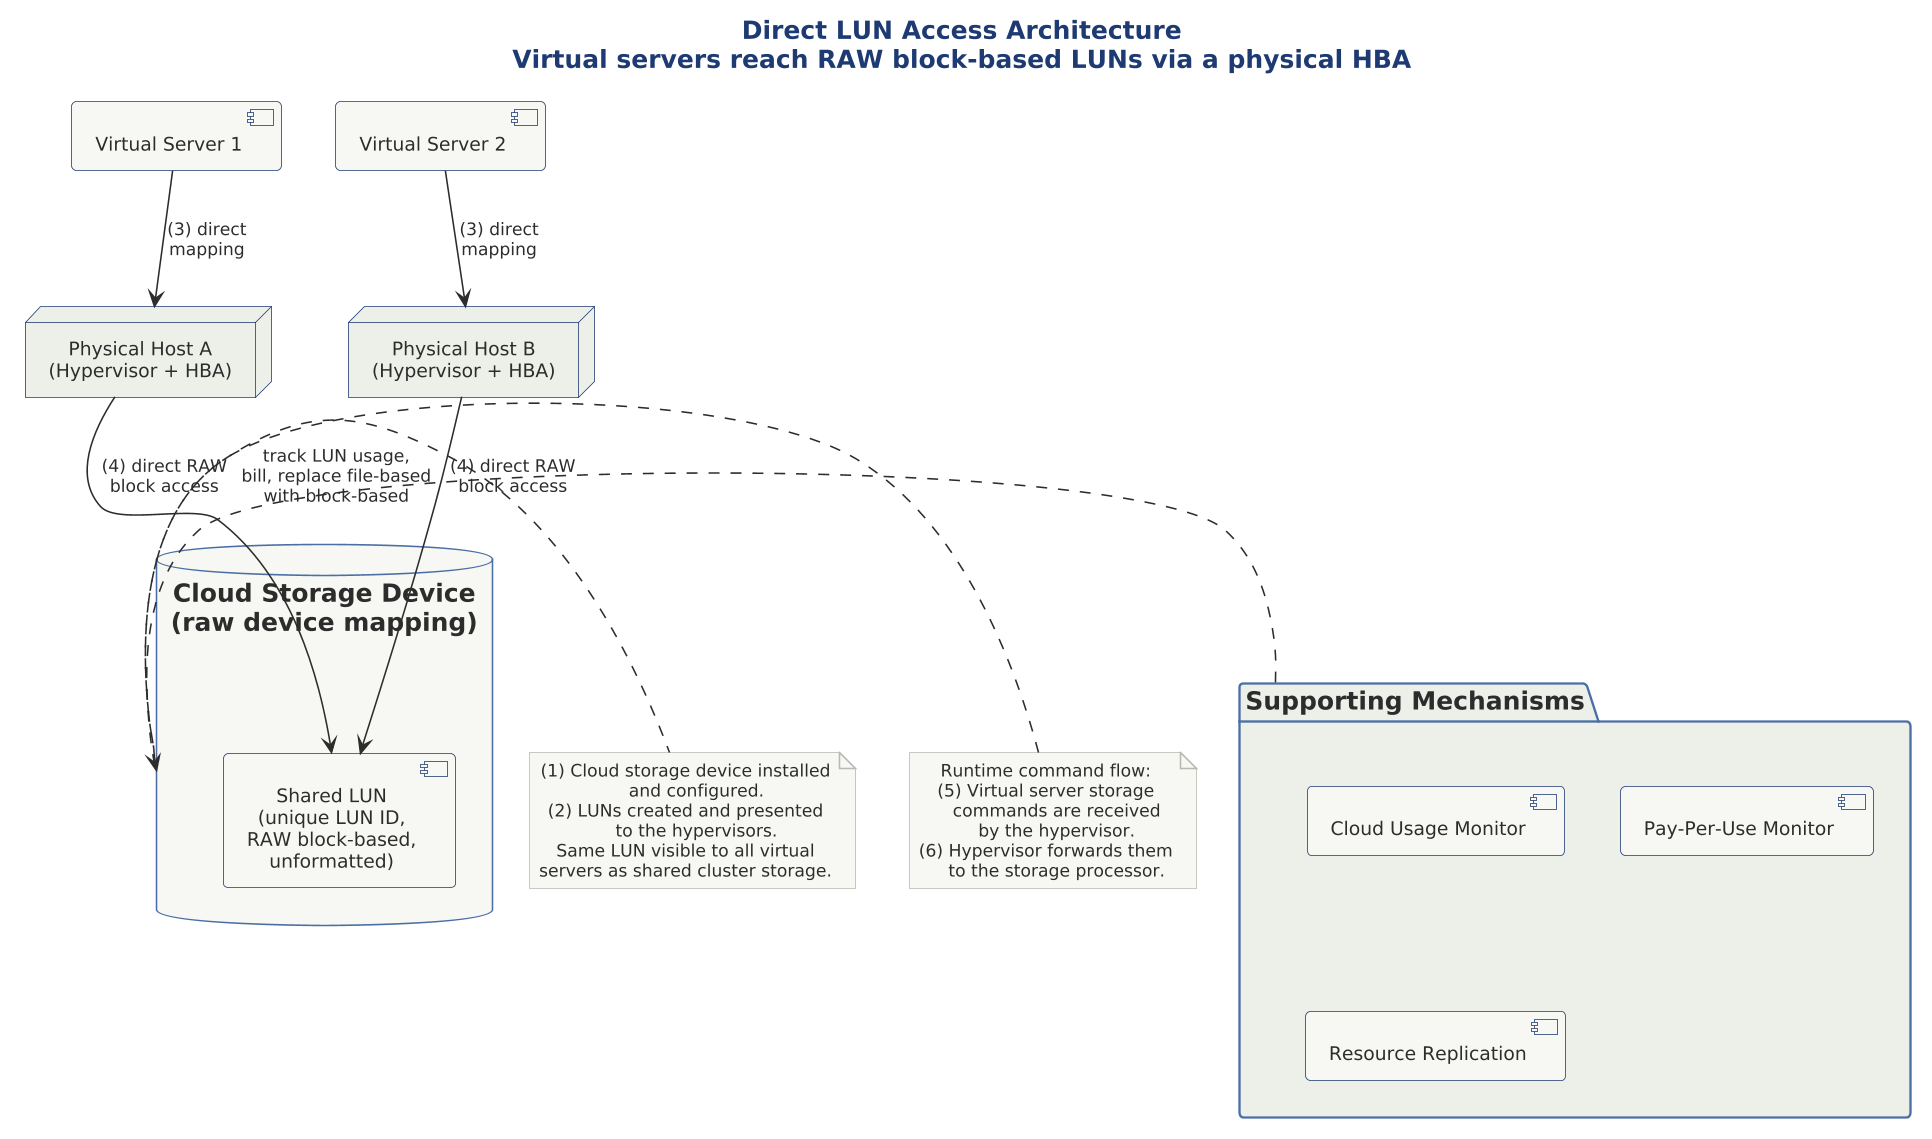

The diagram above was rendered by PlantUML. Its source (embedded in the PNG):
@startuml

scale 1.5625



!include ../../../../../../tooling/styles/plantuml/structural/deployment-diagram-style.iuml

title Direct LUN Access Architecture\nVirtual servers reach RAW block-based LUNs via a physical HBA

' Top: virtual servers
together {
  component "Virtual Server 1" as vs1
  component "Virtual Server 2" as vs2
}

' Middle: physical hosts with HBAs
node "Physical Host A\n(Hypervisor + HBA)" as ha
node "Physical Host B\n(Hypervisor + HBA)" as hb

' Bottom: cloud storage device with shared LUN
database "Cloud Storage Device\n(raw device mapping)" as csd {
  component "Shared LUN\n(unique LUN ID,\nRAW block-based,\nunformatted)" as lun
}

vs1 -down-> ha : (3) direct\nmapping
vs2 -down-> hb : (3) direct\nmapping
ha -down-> lun : (4) direct RAW\nblock access
hb -down-> lun : (4) direct RAW\nblock access

note right of csd
  (1) Cloud storage device installed
      and configured.
  (2) LUNs created and presented
      to the hypervisors.
  Same LUN visible to all virtual
  servers as shared cluster storage.
end note

note left of csd
  Runtime command flow:
  (5) Virtual server storage
      commands are received
      by the hypervisor.
  (6) Hypervisor forwards them
      to the storage processor.
end note

' Supporting mechanisms
package "Supporting Mechanisms" as mech {
  component "Cloud Usage Monitor" as cum
  component "Pay-Per-Use Monitor" as ppm
  component "Resource Replication" as rr
}

mech .right.> csd : track LUN usage,\nbill, replace file-based\nwith block-based

@enduml